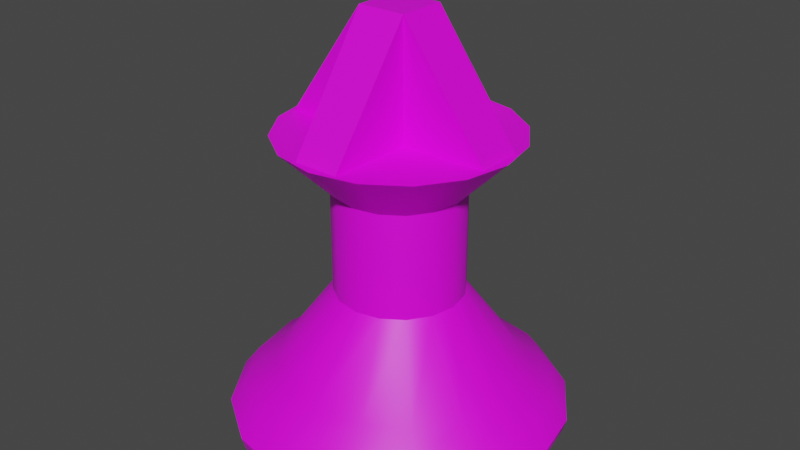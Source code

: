 # Source: enemyPiece.blend  (saved by Blender 3.6.11; exported with 4.5.12 LTS)
import bpy
from mathutils import Matrix  # noqa: F401  (used for matrix-valued properties, if any)

bpy.ops.wm.read_factory_settings(use_empty=True)
scene = bpy.context.scene
scene.name = 'Scene'

# ---- collections
col_collection = bpy.data.collections.new('Collection'); scene.collection.children.link(col_collection)

# ---- images (referenced by path relative to the original .blend; pixels are not part of the script)
import os
ASSET_DIR = os.environ.get("B2B_ASSET_DIR", "")  # directory of the original .blend (textures are referenced by path, not embedded)
HERE = os.path.dirname(os.path.abspath(__file__))  # packed textures are extracted next to this script under _unpacked/

def load_image(name, relpath, width, height, colorspace="sRGB"):
    """Load a texture the original file referenced (path relative to the .blend, or extracted next to this script)."""
    p = next((c for c in (os.path.join(HERE, relpath), os.path.join(ASSET_DIR, relpath)) if relpath and os.path.exists(c)), "")
    if p:
        img = bpy.data.images.load(p, check_existing=True)
        img.name = name
    else:  # same state as the original file: an image datablock whose file is absent (Cycles renders it pink)
        img = bpy.data.images.new(name, width, height)
        img.source = "FILE"
        img.filepath = "//" + (relpath or name)
    img.colorspace_settings.name = colorspace
    return img
img_lowpoly_tex_png_001 = load_image('lowpoly_tex.png.001', 'textures/lowpoly_tex.png', 1024, 1024, 'sRGB')

# ---- materials (node trees are filled in below, after node groups)
mat_matenemypiece = bpy.data.materials.new('MatEnemyPiece')
mat_matenemypiece.use_transparent_shadow = False

# ---- node groups
ng_auto_smooth = bpy.data.node_groups.new('Auto Smooth', 'GeometryNodeTree')
_s = ng_auto_smooth.interface.new_socket(name='Geometry', in_out='OUTPUT', socket_type='NodeSocketGeometry')
_s = ng_auto_smooth.interface.new_socket(name='Geometry', in_out='INPUT', socket_type='NodeSocketGeometry')
_s = ng_auto_smooth.interface.new_socket(name='Angle', in_out='INPUT', socket_type='NodeSocketFloat')
_s.subtype = 'ANGLE'
_s.min_value = 0.0
_s.max_value = 3.142
ng_auto_smooth.is_modifier = True
_N = ng_auto_smooth.nodes; _L = ng_auto_smooth.links
n0 = _N.new('NodeGroupOutput'); n0.name = 'Group Output'; n0.location = (480, -100)
n1 = _N.new('NodeGroupInput'); n1.name = 'Group Input'; n1.location = (-420, -300)
n2 = _N.new('NodeGroupInput'); n2.name = 'Group Input.001'; n2.location = (-60, -100)
n3 = _N.new('GeometryNodeSetShadeSmooth'); n3.name = 'Set Shade Smooth'; n3.location = (120, -100)
n3.domain = 'EDGE'
n4 = _N.new('GeometryNodeSetShadeSmooth'); n4.name = 'Set Shade Smooth.001'; n4.location = (300, -100)
n5 = _N.new('GeometryNodeInputMeshEdgeAngle'); n5.name = 'Edge Angle'; n5.location = (-420, -220)
n6 = _N.new('GeometryNodeInputEdgeSmooth'); n6.name = 'Is Edge Smooth'; n6.location = (-60, -160)
n7 = _N.new('GeometryNodeInputShadeSmooth'); n7.name = 'Is Face Smooth'; n7.location = (-240, -340)
n8 = _N.new('FunctionNodeBooleanMath'); n8.name = 'Boolean Math'; n8.location = (-60, -220)
n9 = _N.new('FunctionNodeCompare'); n9.name = 'Compare'; n9.location = (-240, -180)
n9.operation = 'LESS_EQUAL'
_L.new(n5.outputs[0], n9.inputs[0])
_L.new(n4.outputs[0], n0.inputs[0])
_L.new(n1.outputs[1], n9.inputs[1])
_L.new(n9.outputs[0], n8.inputs[0])
_L.new(n7.outputs[0], n8.inputs[1])
_L.new(n2.outputs[0], n3.inputs[0])
_L.new(n6.outputs[0], n3.inputs[1])
_L.new(n3.outputs[0], n4.inputs[0])
_L.new(n8.outputs[0], n3.inputs[2])
n0.is_active_output = True

# ---- material node trees
mat_matenemypiece.use_nodes = True; mat_matenemypiece.node_tree.nodes.clear()
_N = mat_matenemypiece.node_tree.nodes; _L = mat_matenemypiece.node_tree.links
n0 = _N.new('ShaderNodeBsdfPrincipled'); n0.name = 'Principled BSDF'; n0.location = (10, 300)
n0.distribution = 'GGX'
n0.subsurface_method = 'RANDOM_WALK_SKIN'
n0.inputs[3].default_value = 1.45
n0.inputs[27].default_value = (0.0, 0.0, 0.0, 1.0)
n0.inputs[28].default_value = 1.0
n1 = _N.new('ShaderNodeOutputMaterial'); n1.name = 'Material Output'; n1.location = (300, 300)
n2 = _N.new('ShaderNodeTexImage'); n2.name = 'Image Texture'; n2.location = (-365, 273)
n2.image = img_lowpoly_tex_png_001
_L.new(n0.outputs[0], n1.inputs[0])
_L.new(n2.outputs[0], n0.inputs[0])
n1.is_active_output = True

# ---- world
world_world = bpy.data.worlds.new('World'); scene.world = world_world
world_world.use_nodes = True; world_world.node_tree.nodes.clear()
_N = world_world.node_tree.nodes; _L = world_world.node_tree.links
n0 = _N.new('ShaderNodeOutputWorld'); n0.name = 'World Output'; n0.location = (300, 300)
n1 = _N.new('ShaderNodeBackground'); n1.name = 'Background'; n1.location = (10, 300)
n1.inputs[0].default_value = (0.05088, 0.05088, 0.05088, 1.0)
_L.new(n1.outputs[0], n0.inputs[0])
n0.is_active_output = True
world_world.color = (0.05088, 0.05088, 0.05088)
world_world.use_sun_shadow = False
world_world.sun_shadow_jitter_overblur = 0.0

# ---- meshes
me_cube_001 = bpy.data.meshes.new('Cube.001')
me_cube_001.from_pydata([(-0.1088, -0.1088, 1.365), (-0.1088, -0.1088, 1.887), (-0.1088, 0.1088, 1.365), (-0.1088, 0.1088, 1.887), (0.1088, -0.1088, 1.365), (0.1088, -0.1088, 1.887), (0.1088, 0.1088, 1.365), (0.1088, 0.1088, 1.887), (-0.101, 0.4883, 1.365), (0.1011, 0.4883, 1.365), (-0.4867, -0.1011, 1.365), (-0.4867, 0.1011, 1.365), (-0.101, -0.4883, 1.365), (0.1011, -0.4883, 1.365), (0.4899, -0.1011, 1.365), (0.4899, 0.1011, 1.365), (0.001676, 0.6849, -0.002004), (0.2638, 0.6328, -0.002004), (0.486, 0.4843, -0.002004), (0.6344, 0.2621, -0.002004), (0.6866, -9.666e-17, -0.002004), (0.6344, -0.2621, -0.002004), (0.486, -0.4843, -0.002004), (0.2638, -0.6328, -0.002004), (0.001676, -0.6849, -0.002004), (-0.2604, -0.6328, -0.002004), (-0.4826, -0.4843, -0.002004), (-0.6311, -0.2621, -0.002004), (-0.6832, -9.666e-17, -0.002004), (-0.6311, 0.2621, -0.002004), (-0.4826, 0.4843, -0.002004), (-0.2604, 0.6328, -0.002004), (0.001676, 0.7428, 0.05326), (0.2859, 0.6862, 0.05326), (0.5269, 0.5252, 0.05326), (0.6879, 0.2842, 0.05326), (0.7444, 2.886e-10, 0.05326), (0.6879, -0.2842, 0.05326), (0.5269, -0.5252, 0.05326), (0.2859, -0.6862, 0.05326), (0.001676, -0.7428, 0.05326), (-0.2826, -0.6862, 0.05326), (-0.5235, -0.5252, 0.05326), (-0.6846, -0.2842, 0.05326), (-0.7411, 2.886e-10, 0.05326), (-0.6846, 0.2842, 0.05326), (-0.5235, 0.5252, 0.05326), (-0.2826, 0.6862, 0.05326), (0.001676, 0.7564, 0.1059), (0.2911, 0.6988, 0.1059), (0.5365, 0.5348, 0.1059), (0.7005, 0.2894, 0.1059), (0.758, 1.576e-10, 0.1059), (0.7005, -0.2894, 0.1059), (0.5365, -0.5348, 0.1059), (0.2911, -0.6988, 0.1059), (0.001676, -0.7564, 0.1059), (-0.2878, -0.6988, 0.1059), (-0.5331, -0.5348, 0.1059), (-0.6971, -0.2894, 0.1059), (-0.7547, 1.576e-10, 0.1059), (-0.6971, 0.2894, 0.1059), (-0.5331, 0.5348, 0.1059), (-0.2878, 0.6988, 0.1059), (0.001676, 0.6807, 0.203), (0.2622, 0.6289, 0.203), (0.483, 0.4814, 0.203), (0.6306, 0.2605, 0.203), (0.6824, -8.242e-09, 0.203), (0.6306, -0.2605, 0.203), (0.483, -0.4814, 0.203), (0.2622, -0.6289, 0.203), (0.001676, -0.6807, 0.203), (-0.2588, -0.6289, 0.203), (-0.4797, -0.4814, 0.203), (-0.6272, -0.2605, 0.203), (-0.6791, -8.242e-09, 0.203), (-0.6272, 0.2605, 0.203), (-0.4797, 0.4814, 0.203), (-0.2588, 0.6289, 0.203), (0.001676, 0.5437, 0.3045), (0.2097, 0.5023, 0.3045), (0.3861, 0.3845, 0.3045), (0.504, 0.2081, 0.3045), (0.5454, -3.721e-09, 0.3045), (0.504, -0.2081, 0.3045), (0.3861, -0.3845, 0.3045), (0.2097, -0.5023, 0.3045), (0.001676, -0.5437, 0.3045), (-0.2064, -0.5023, 0.3045), (-0.3828, -0.3845, 0.3045), (-0.5006, -0.2081, 0.3045), (-0.542, -3.721e-09, 0.3045), (-0.5006, 0.2081, 0.3045), (-0.3828, 0.3845, 0.3045), (-0.2064, 0.5023, 0.3045), (0.001676, 0.2879, 1.128), (0.1118, 0.2659, 1.128), (0.2052, 0.2035, 1.128), (0.2676, 0.1102, 1.128), (0.2895, 5.042e-09, 1.128), (0.2676, -0.1102, 1.128), (0.2052, -0.2035, 1.128), (0.1118, -0.2659, 1.128), (0.001676, -0.2879, 1.128), (-0.1085, -0.2659, 1.128), (-0.2019, -0.2035, 1.128), (-0.2643, -0.1102, 1.128), (-0.2862, 5.042e-09, 1.128), (-0.2643, 0.1102, 1.128), (-0.2019, 0.2035, 1.128), (-0.1085, 0.2659, 1.128), (0.001676, 0.5258, 1.365), (0.2029, 0.4857, 1.365), (0.3734, 0.3718, 1.365), (0.4874, 0.2012, 1.365), (0.5274, -5.432e-09, 1.365), (0.4874, -0.2012, 1.365), (0.3734, -0.3718, 1.365), (0.2029, -0.4857, 1.365), (0.001676, -0.5258, 1.365), (-0.1995, -0.4857, 1.365), (-0.3701, -0.3718, 1.365), (-0.4841, -0.2012, 1.365), (-0.5241, -5.432e-09, 1.365), (-0.4841, 0.2012, 1.365), (-0.3701, 0.3718, 1.365), (-0.1995, 0.4857, 1.365), (0.001676, 6.574e-10, 1.365), (-0.2014, 0.2031, 0.6549), (-0.2637, 0.1099, 0.6549), (0.1116, -0.2653, 0.6549), (0.2047, -0.2031, 0.6549), (-0.1082, 0.2653, 0.6549), (0.001676, -0.2872, 0.6549), (0.1116, 0.2653, 0.6549), (0.001676, 0.2872, 0.6549), (-0.1082, -0.2653, 0.6549), (0.2047, 0.2031, 0.6549), (-0.2014, -0.2031, 0.6549), (0.267, 0.1099, 0.6549), (-0.2637, -0.1099, 0.6549), (0.2889, 4.305e-09, 0.6549), (-0.2855, 4.305e-09, 0.6549), (0.267, -0.1099, 0.6549)], [], [(4, 14, 5), (7, 3, 1, 5), (3, 7, 9, 8), (1, 3, 11, 10), (5, 1, 12, 13), (7, 5, 14, 15), (6, 7, 15), (4, 5, 13), (0, 12, 1), (0, 1, 10), (3, 2, 11), (2, 3, 8), (7, 6, 9), (25, 24, 40, 41), (18, 17, 33, 34), (26, 25, 41, 42), (19, 18, 34, 35), (27, 26, 42, 43), (20, 19, 35, 36), (28, 27, 43, 44), (21, 20, 36, 37), (29, 28, 44, 45), (22, 21, 37, 38), (30, 29, 45, 46), (23, 22, 38, 39), (31, 30, 46, 47), (24, 23, 39, 40), (17, 16, 32, 33), (16, 31, 47, 32), (38, 37, 53, 54), (46, 45, 61, 62), (39, 38, 54, 55), (47, 46, 62, 63), (40, 39, 55, 56), (33, 32, 48, 49), (32, 47, 63, 48), (41, 40, 56, 57), (34, 33, 49, 50), (42, 41, 57, 58), (35, 34, 50, 51), (43, 42, 58, 59), (36, 35, 51, 52), (44, 43, 59, 60), (37, 36, 52, 53), (45, 44, 60, 61), (59, 58, 74, 75), (52, 51, 67, 68), (60, 59, 75, 76), (53, 52, 68, 69), (61, 60, 76, 77), (54, 53, 69, 70), (62, 61, 77, 78), (55, 54, 70, 71), (63, 62, 78, 79), (56, 55, 71, 72), (49, 48, 64, 65), (48, 63, 79, 64), (57, 56, 72, 73), (50, 49, 65, 66), (58, 57, 73, 74), (51, 50, 66, 67), (64, 79, 95, 80), (73, 72, 88, 89), (66, 65, 81, 82), (74, 73, 89, 90), (67, 66, 82, 83), (75, 74, 90, 91), (68, 67, 83, 84), (76, 75, 91, 92), (69, 68, 84, 85), (77, 76, 92, 93), (70, 69, 85, 86), (78, 77, 93, 94), (71, 70, 86, 87), (79, 78, 94, 95), (72, 71, 87, 88), (65, 64, 80, 81), (129, 130, 109, 110), (131, 132, 102, 103), (133, 129, 110, 111), (134, 131, 103, 104), (135, 136, 96, 97), (136, 133, 111, 96), (137, 134, 104, 105), (138, 135, 97, 98), (139, 137, 105, 106), (140, 138, 98, 99), (141, 139, 106, 107), (142, 140, 99, 100), (143, 141, 107, 108), (144, 142, 100, 101), (130, 143, 108, 109), (132, 144, 101, 102), (107, 106, 122, 123), (100, 99, 115, 116), (108, 107, 123, 124), (101, 100, 116, 117), (109, 108, 124, 125), (102, 101, 117, 118), (110, 109, 125, 126), (103, 102, 118, 119), (111, 110, 126, 127), (104, 103, 119, 120), (97, 96, 112, 113), (96, 111, 127, 112), (105, 104, 120, 121), (98, 97, 113, 114), (106, 105, 121, 122), (99, 98, 114, 115), (128, 124, 123, 122), (128, 120, 119, 118), (128, 126, 125, 124), (114, 128, 116, 115), (120, 128, 122, 121), (113, 112, 128, 114), (112, 127, 126, 128), (116, 128, 118, 117), (86, 85, 144, 132), (93, 92, 143, 130), (85, 84, 142, 144), (92, 91, 141, 143), (84, 83, 140, 142), (91, 90, 139, 141), (83, 82, 138, 140), (90, 89, 137, 139), (82, 81, 135, 138), (89, 88, 134, 137), (80, 95, 133, 136), (81, 80, 136, 135), (88, 87, 131, 134), (95, 94, 129, 133), (87, 86, 132, 131), (94, 93, 130, 129)])
me_cube_001.polygons.foreach_set('use_smooth', [True] * 133)
_uv = me_cube_001.uv_layers.new(name='UVMap')
_uv.uv.foreach_set('vector', [0.5842, 0.4493, 0.5842, 0.4575, 0.5748, 0.4502, 0.5724, 0.453, 0.5697, 0.4506, 0.572, 0.4478, 0.5748, 0.4502, 0.5697, 0.4506, 0.5724, 0.453, 0.5651, 0.4624, 0.5618, 0.4597, 0.572, 0.4478, 0.5697, 0.4506, 0.5603, 0.4433, 0.5629, 0.44, 0.5748, 0.4502, 0.572, 0.4478, 0.5794, 0.4385, 0.5826, 0.4412, 0.5724, 0.453, 0.5748, 0.4502, 0.5842, 0.4575, 0.5815, 0.4608, 0.5734, 0.4624, 0.5724, 0.453, 0.5815, 0.4608, 0.5842, 0.4493, 0.5748, 0.4502, 0.5826, 0.4412, 0.5711, 0.4384, 0.5794, 0.4385, 0.572, 0.4478, 0.5711, 0.4384, 0.572, 0.4478, 0.5629, 0.44, 0.5697, 0.4506, 0.5603, 0.4516, 0.5603, 0.4433, 0.5603, 0.4516, 0.5697, 0.4506, 0.5618, 0.4597, 0.5724, 0.453, 0.5734, 0.4624, 0.5651, 0.4624, 0.2683, 0.4524, 0.2658, 0.4524, 0.2659, 0.4518, 0.2686, 0.4518, 0.2884, 0.4618, 0.29, 0.4634, 0.2895, 0.464, 0.2878, 0.4622, 0.2842, 0.4618, 0.2858, 0.4634, 0.2853, 0.464, 0.2835, 0.4622, 0.2874, 0.4595, 0.2884, 0.4618, 0.2878, 0.4622, 0.2866, 0.4598, 0.2933, 0.4438, 0.2955, 0.4487, 0.2941, 0.4496, 0.2916, 0.4443, 0.287, 0.457, 0.2874, 0.4595, 0.2866, 0.4598, 0.2862, 0.457, 0.2925, 0.4383, 0.2933, 0.4438, 0.2916, 0.4443, 0.2908, 0.4383, 0.2874, 0.4545, 0.287, 0.457, 0.2862, 0.457, 0.2866, 0.4543, 0.2831, 0.4545, 0.2828, 0.457, 0.282, 0.457, 0.2824, 0.4543, 0.2884, 0.4525, 0.2874, 0.4545, 0.2866, 0.4543, 0.2878, 0.4521, 0.2842, 0.4525, 0.2831, 0.4545, 0.2824, 0.4543, 0.2835, 0.4521, 0.29, 0.4513, 0.2884, 0.4525, 0.2878, 0.4521, 0.2895, 0.4508, 0.2858, 0.4513, 0.2842, 0.4525, 0.2835, 0.4521, 0.2853, 0.4508, 0.2658, 0.4524, 0.2633, 0.4524, 0.2631, 0.4518, 0.2659, 0.4518, 0.2696, 0.4552, 0.2695, 0.4578, 0.2689, 0.4578, 0.269, 0.455, 0.2695, 0.4578, 0.2696, 0.4602, 0.269, 0.4605, 0.2689, 0.4578, 0.2878, 0.4521, 0.2866, 0.4543, 0.2862, 0.4543, 0.2873, 0.4521, 0.2835, 0.4521, 0.2824, 0.4543, 0.282, 0.4543, 0.2831, 0.4521, 0.2631, 0.4518, 0.2606, 0.452, 0.2605, 0.4514, 0.263, 0.4513, 0.269, 0.4605, 0.2692, 0.4626, 0.2686, 0.4627, 0.2685, 0.4606, 0.2659, 0.4518, 0.2631, 0.4518, 0.263, 0.4513, 0.2659, 0.4513, 0.269, 0.455, 0.2689, 0.4578, 0.2684, 0.4579, 0.2685, 0.455, 0.2689, 0.4578, 0.269, 0.4605, 0.2685, 0.4606, 0.2684, 0.4579, 0.2686, 0.4518, 0.2659, 0.4518, 0.2659, 0.4513, 0.2686, 0.4513, 0.2692, 0.4525, 0.269, 0.455, 0.2685, 0.455, 0.2686, 0.4524, 0.2708, 0.452, 0.2686, 0.4518, 0.2686, 0.4513, 0.2709, 0.4514, 0.2866, 0.4598, 0.2878, 0.4622, 0.2873, 0.4623, 0.2862, 0.4598, 0.2916, 0.4443, 0.2941, 0.4496, 0.2932, 0.4499, 0.2907, 0.4445, 0.2862, 0.457, 0.2866, 0.4598, 0.2862, 0.4598, 0.2858, 0.457, 0.282, 0.457, 0.2824, 0.4598, 0.282, 0.4598, 0.2816, 0.457, 0.2866, 0.4543, 0.2862, 0.457, 0.2858, 0.457, 0.2862, 0.4543, 0.2824, 0.4543, 0.282, 0.457, 0.2816, 0.457, 0.282, 0.4543, 0.2783, 0.4393, 0.2804, 0.4394, 0.2806, 0.4405, 0.2786, 0.4404, 0.274, 0.453, 0.2764, 0.4515, 0.277, 0.4525, 0.2748, 0.4539, 0.2759, 0.4401, 0.2783, 0.4393, 0.2786, 0.4404, 0.2765, 0.4411, 0.2721, 0.4551, 0.274, 0.453, 0.2748, 0.4539, 0.2731, 0.4558, 0.2737, 0.4418, 0.2759, 0.4401, 0.2765, 0.4411, 0.2745, 0.4426, 0.271, 0.4575, 0.2721, 0.4551, 0.2731, 0.4558, 0.2721, 0.4579, 0.2719, 0.4441, 0.2737, 0.4418, 0.2745, 0.4426, 0.273, 0.4447, 0.2709, 0.4598, 0.271, 0.4575, 0.2721, 0.4579, 0.272, 0.46, 0.271, 0.4466, 0.2719, 0.4441, 0.273, 0.4447, 0.2721, 0.4469, 0.2659, 0.4513, 0.263, 0.4513, 0.2633, 0.4504, 0.2658, 0.4504, 0.2685, 0.455, 0.2684, 0.4579, 0.2676, 0.4577, 0.2676, 0.4552, 0.2709, 0.449, 0.271, 0.4466, 0.2721, 0.4469, 0.272, 0.4491, 0.2686, 0.4513, 0.2659, 0.4513, 0.2658, 0.4504, 0.2683, 0.4504, 0.279, 0.4508, 0.2812, 0.451, 0.2813, 0.4521, 0.2792, 0.4519, 0.2709, 0.4514, 0.2686, 0.4513, 0.2683, 0.4504, 0.2703, 0.4505, 0.2764, 0.4515, 0.279, 0.4508, 0.2792, 0.4519, 0.277, 0.4525, 0.272, 0.4491, 0.2721, 0.4469, 0.2737, 0.4472, 0.2736, 0.449, 0.2683, 0.4504, 0.2658, 0.4504, 0.2657, 0.4495, 0.2677, 0.4496, 0.2792, 0.4519, 0.2813, 0.4521, 0.281, 0.4537, 0.2794, 0.4536, 0.2806, 0.4405, 0.282, 0.4415, 0.2817, 0.4429, 0.2805, 0.4421, 0.277, 0.4525, 0.2792, 0.4519, 0.2794, 0.4536, 0.2776, 0.4541, 0.2786, 0.4404, 0.2806, 0.4405, 0.2805, 0.4421, 0.2789, 0.442, 0.2748, 0.4539, 0.277, 0.4525, 0.2776, 0.4541, 0.2758, 0.4551, 0.2765, 0.4411, 0.2786, 0.4404, 0.2789, 0.442, 0.2772, 0.4426, 0.2731, 0.4558, 0.2748, 0.4539, 0.2758, 0.4551, 0.2745, 0.4567, 0.2745, 0.4426, 0.2765, 0.4411, 0.2772, 0.4426, 0.2756, 0.4438, 0.2721, 0.4579, 0.2731, 0.4558, 0.2745, 0.4567, 0.2737, 0.4584, 0.273, 0.4447, 0.2745, 0.4426, 0.2756, 0.4438, 0.2744, 0.4454, 0.272, 0.46, 0.2721, 0.4579, 0.2737, 0.4584, 0.2736, 0.46, 0.2721, 0.4469, 0.273, 0.4447, 0.2744, 0.4454, 0.2737, 0.4472, 0.2727, 0.4617, 0.272, 0.46, 0.2736, 0.46, 0.2742, 0.4613, 0.2727, 0.4508, 0.272, 0.4491, 0.2736, 0.449, 0.2742, 0.4503, 0.278, 0.4476, 0.2786, 0.4467, 0.2812, 0.4488, 0.2805, 0.4497, 0.2644, 0.4463, 0.2634, 0.4464, 0.2634, 0.4418, 0.2644, 0.4418, 0.2749, 0.4649, 0.2757, 0.4649, 0.2755, 0.4694, 0.2747, 0.4695, 0.2655, 0.4463, 0.2644, 0.4463, 0.2644, 0.4418, 0.2654, 0.4417, 0.2728, 0.4648, 0.2739, 0.4649, 0.2737, 0.4694, 0.2726, 0.4694, 0.2739, 0.4649, 0.2749, 0.4649, 0.2747, 0.4695, 0.2737, 0.4694, 0.2665, 0.4463, 0.2655, 0.4463, 0.2654, 0.4417, 0.2665, 0.4418, 0.2718, 0.4647, 0.2728, 0.4648, 0.2726, 0.4694, 0.2716, 0.4693, 0.2674, 0.4464, 0.2665, 0.4463, 0.2665, 0.4418, 0.2673, 0.4418, 0.2711, 0.4646, 0.2718, 0.4647, 0.2716, 0.4693, 0.2709, 0.4692, 0.2883, 0.4458, 0.2881, 0.4468, 0.2853, 0.4454, 0.2855, 0.4443, 0.2785, 0.4583, 0.2794, 0.4578, 0.2816, 0.4603, 0.2806, 0.4609, 0.2888, 0.4448, 0.2883, 0.4458, 0.2855, 0.4443, 0.286, 0.4434, 0.2778, 0.4591, 0.2785, 0.4583, 0.2806, 0.4609, 0.2799, 0.4617, 0.2786, 0.4467, 0.2795, 0.4461, 0.282, 0.4482, 0.2812, 0.4488, 0.2634, 0.4464, 0.2628, 0.4464, 0.2627, 0.4419, 0.2634, 0.4418, 0.278, 0.4097, 0.2796, 0.4091, 0.2829, 0.4138, 0.2792, 0.4153, 0.2782, 0.4008, 0.2764, 0.4008, 0.2753, 0.3952, 0.2793, 0.3952, 0.2762, 0.4097, 0.278, 0.4097, 0.2792, 0.4153, 0.2752, 0.4153, 0.2798, 0.4015, 0.2782, 0.4008, 0.2793, 0.3952, 0.2829, 0.3968, 0.2746, 0.409, 0.2762, 0.4097, 0.2752, 0.4153, 0.2715, 0.4138, 0.281, 0.4028, 0.2798, 0.4015, 0.2829, 0.3968, 0.2857, 0.3996, 0.2734, 0.4077, 0.2746, 0.409, 0.2715, 0.4138, 0.2687, 0.411, 0.2816, 0.4045, 0.281, 0.4028, 0.2857, 0.3996, 0.2872, 0.4033, 0.2728, 0.4061, 0.2734, 0.4077, 0.2687, 0.411, 0.2671, 0.4072, 0.2816, 0.4062, 0.2816, 0.4045, 0.2872, 0.4033, 0.2872, 0.4073, 0.2735, 0.4027, 0.2728, 0.4043, 0.2672, 0.4032, 0.2687, 0.3995, 0.2728, 0.4043, 0.2728, 0.4061, 0.2671, 0.4072, 0.2672, 0.4032, 0.2809, 0.4079, 0.2816, 0.4062, 0.2872, 0.4073, 0.2857, 0.411, 0.2748, 0.4014, 0.2735, 0.4027, 0.2687, 0.3995, 0.2716, 0.3967, 0.2796, 0.4091, 0.2809, 0.4079, 0.2857, 0.411, 0.2829, 0.4138, 0.2764, 0.4008, 0.2748, 0.4014, 0.2716, 0.3967, 0.2753, 0.3952, 0.3735, 0.4077, 0.3635, 0.401, 0.3668, 0.3976, 0.3712, 0.3958, 0.3735, 0.4077, 0.3803, 0.3977, 0.3836, 0.401, 0.3854, 0.4054, 0.3735, 0.4077, 0.3617, 0.4101, 0.3617, 0.4054, 0.3635, 0.401, 0.3759, 0.4196, 0.3735, 0.4077, 0.3836, 0.4144, 0.3803, 0.4178, 0.3803, 0.3977, 0.3735, 0.4077, 0.3712, 0.3958, 0.3759, 0.3958, 0.3712, 0.4196, 0.3668, 0.4178, 0.3735, 0.4077, 0.3759, 0.4196, 0.3668, 0.4178, 0.3635, 0.4144, 0.3617, 0.4101, 0.3735, 0.4077, 0.3836, 0.4144, 0.3735, 0.4077, 0.3854, 0.4054, 0.3854, 0.4101, 0.2737, 0.4584, 0.2745, 0.4567, 0.2778, 0.4591, 0.2774, 0.46, 0.2756, 0.4438, 0.2772, 0.4426, 0.2795, 0.4461, 0.2786, 0.4467, 0.2745, 0.4567, 0.2758, 0.4551, 0.2785, 0.4583, 0.2778, 0.4591, 0.2772, 0.4426, 0.2789, 0.442, 0.2804, 0.4458, 0.2795, 0.4461, 0.2758, 0.4551, 0.2776, 0.4541, 0.2794, 0.4578, 0.2785, 0.4583, 0.2789, 0.442, 0.2805, 0.4421, 0.2812, 0.4458, 0.2804, 0.4458, 0.2776, 0.4541, 0.2794, 0.4536, 0.2804, 0.4575, 0.2794, 0.4578, 0.2693, 0.4496, 0.2677, 0.4496, 0.2665, 0.4463, 0.2674, 0.4464, 0.2794, 0.4536, 0.281, 0.4537, 0.2813, 0.4576, 0.2804, 0.4575, 0.2677, 0.4496, 0.2657, 0.4495, 0.2655, 0.4463, 0.2665, 0.4463, 0.2736, 0.449, 0.2737, 0.4472, 0.2776, 0.4485, 0.2776, 0.4494, 0.2724, 0.4617, 0.2744, 0.4618, 0.2739, 0.4649, 0.2728, 0.4648, 0.2657, 0.4495, 0.2637, 0.4496, 0.2644, 0.4463, 0.2655, 0.4463, 0.2737, 0.4472, 0.2744, 0.4454, 0.278, 0.4476, 0.2776, 0.4485, 0.2736, 0.46, 0.2737, 0.4584, 0.2774, 0.46, 0.2773, 0.4609, 0.2744, 0.4454, 0.2756, 0.4438, 0.2786, 0.4467, 0.278, 0.4476])
me_cube_001.materials.append(mat_matenemypiece)
me_cube_001.update()

# ---- objects
ob_enemypiece = bpy.data.objects.new('enemyPiece', me_cube_001)

# ---- transforms, parenting, visibility, modifiers, constraints
ob_enemypiece.location = (0.0, 0.0, 0.0)
_m = ob_enemypiece.modifiers.new('Auto Smooth', 'NODES')
_m.node_group = ng_auto_smooth
_gi = [s.identifier for s in ng_auto_smooth.interface.items_tree if s.item_type == 'SOCKET' and s.in_out == 'INPUT']
_m[_gi[1]] = 0.5236  # Angle

# ---- collection membership
col_collection.objects.link(ob_enemypiece)

# ---- scene / render settings (as saved in the file)
scene.frame_start = 1; scene.frame_end = 250; scene.frame_set(1)
scene.render.engine = 'BLENDER_EEVEE_NEXT'
scene.cycles.sampling_pattern = 'TABULATED_SOBOL'
scene.cycles.use_light_tree = False
scene.view_settings.view_transform = 'Filmic'
bpy.context.view_layer.update()

# ---- added for rendering (the .blend has no active camera and no usable light): camera, sun
cam_auto = bpy.data.cameras.new('AutoCamera')
cam_auto.lens = 50.0
cam_auto.sensor_width = 36.0
cam_auto.clip_end = 1000.0
ob_auto_camera = bpy.data.objects.new('AutoCamera', cam_auto)
scene.collection.objects.link(ob_auto_camera)
ob_auto_camera.location = (2.64217, -3.1686, 3.05488)
ob_auto_camera.rotation_euler = (1.09748, -7.21219e-08, 0.694738)
scene.camera = ob_auto_camera
light_auto_sun = bpy.data.lights.new('AutoSun', 'SUN')
light_auto_sun.energy = 3.0
light_auto_sun.angle = 0.0523599
ob_auto_sun = bpy.data.objects.new('AutoSun', light_auto_sun)
scene.collection.objects.link(ob_auto_sun)
ob_auto_sun.rotation_euler = (0.872665, 0.174533, 0.523599)
bpy.context.view_layer.update()
